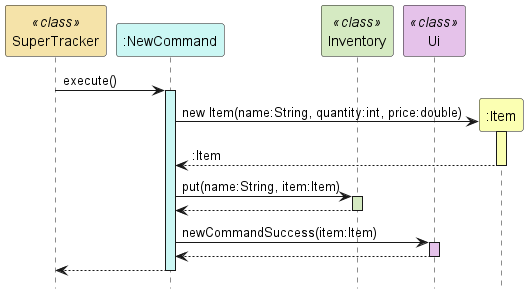

The diagram above was rendered by PlantUML. Its source (embedded in the PNG):
@startuml
hide footbox
participant "SuperTracker" as SuperTracker <<class>> #f5e3a9
participant ":NewCommand" as NewCommand #cbf7f4
participant "Inventory" as Inventory <<class>> #d5eac2
participant "Ui" as Ui <<class>> #e5c2ea
participant ":Item" as Item #fbffb2

SuperTracker -> NewCommand : execute()
activate NewCommand #cbf7f4

NewCommand -> Item ** : new Item(name:String, quantity:int, price:double)
activate Item #fbffb2
Item --> NewCommand : :Item
deactivate Item

NewCommand -> Inventory : put(name:String, item:Item)
activate Inventory #d5eac2
Inventory --> NewCommand
deactivate Inventory

NewCommand -> Ui : newCommandSuccess(item:Item)
activate Ui #e5c2ea
Ui --> NewCommand
deactivate Ui

NewCommand --> SuperTracker
deactivate NewCommand
@enduml